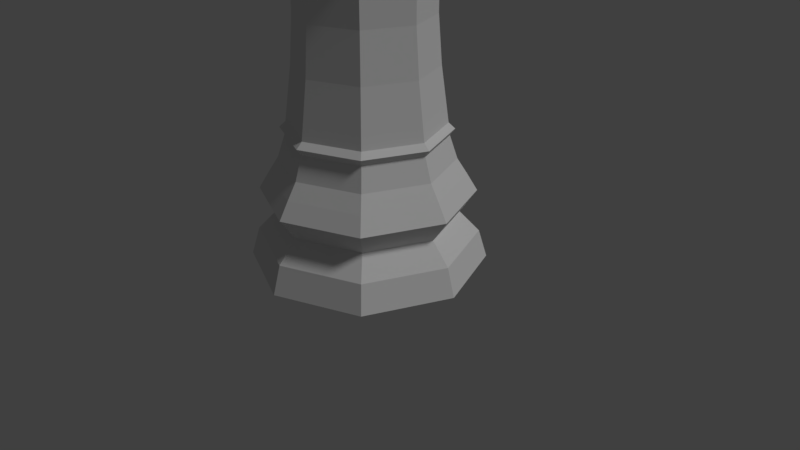 # Source: LP_Rook.blend  (saved by Blender 2.79.0; exported with 4.5.12 LTS)
import bpy
from mathutils import Matrix  # noqa: F401  (used for matrix-valued properties, if any)

bpy.ops.wm.read_factory_settings(use_empty=True)
scene = bpy.context.scene
scene.name = 'Scene'

# ---- collections
col_collection_1 = bpy.data.collections.new('Collection 1'); scene.collection.children.link(col_collection_1)

# ---- world
world_world = bpy.data.worlds.new('World'); scene.world = world_world
world_world.color = (0.05088, 0.05088, 0.05088)
world_world.use_sun_shadow = False
world_world.sun_shadow_jitter_overblur = 0.0
world_world.cycles.sampling_method = 'MANUAL'

# ---- cameras
cam_camera = bpy.data.cameras.new('Camera')
cam_camera.clip_end = 100.0
cam_camera.lens = 35.0
cam_camera.sensor_width = 32.0
cam_camera.sensor_height = 18.0
cam_camera.ortho_scale = 7.314
cam_camera.dof.focus_distance = 0.0
cam_camera.dof.aperture_fstop = 128.0

# ---- lights
light_lamp = bpy.data.lights.new('Lamp', 'SUN')
light_lamp.transmission_factor = 0.0
light_lamp.cutoff_distance = 30.0
light_lamp.angle = 0.1993
light_lamp.energy = 1.0
light_lamp.shadow_buffer_clip_start = 1.001
light_lamp.shadow_soft_size = 0.1
light_lamp.shadow_cascade_max_distance = 1000.0

# ---- meshes
me_cylinder = bpy.data.meshes.new('Cylinder')
me_cylinder.from_pydata([(-1.49e-08, 1.5, 4.252e-06), (1.061, 1.061, 4.252e-06), (1.5, -3.189e-07, 4.252e-06), (1.061, -1.061, 4.252e-06), (-5.037e-07, -1.5, 4.252e-06), (-1.061, -1.061, 4.252e-06), (-1.5, 1.016e-06, 4.252e-06), (-1.061, 1.061, 4.252e-06), (3.519e-08, 1.22, 1.133), (0.8627, 0.8627, 1.133), (1.093, -2.04e-07, 1.335), (1.22, -2.348e-07, 1.133), (0.8627, -0.8627, 1.133), (-3.624e-07, -1.22, 1.133), (0.7729, 0.7729, 1.335), (-0.8627, -0.8627, 1.133), (-1.22, 8.512e-07, 1.133), (-0.8627, 0.8627, 1.133), (5.188e-08, 1.093, 1.335), (-2.212e-09, 1.393, 0.3584), (0.9852, 0.9852, 0.3584), (1.393, -2.915e-07, 0.3584), (0.9852, -0.9852, 0.3584), (-4.565e-07, -1.393, 0.3584), (-0.9852, -0.9852, 0.3584), (-1.393, 9.487e-07, 0.3584), (-0.9852, 0.9852, 0.3584), (-1.447e-09, 1.349, 0.9164), (0.9538, 0.9538, 0.9164), (1.349, -2.813e-07, 0.9164), (0.9538, -0.9538, 0.9164), (-4.411e-07, -1.349, 0.9164), (-0.9538, -0.9538, 0.9164), (-1.349, 9.186e-07, 0.9164), (-0.9538, 0.9538, 0.9164), (2.468e-08, 1.142, 0.622), (0.8074, 0.8074, 0.622), (1.142, -2.293e-07, 0.622), (0.8074, -0.8074, 0.622), (-3.472e-07, -1.142, 0.622), (-0.8074, -0.8074, 0.622), (-1.142, 7.872e-07, 0.622), (-0.8074, 0.8074, 0.622), (0.7729, -0.7729, 1.335), (-3.043e-07, -1.093, 1.335), (-0.7729, -0.7729, 1.335), (-1.093, 7.689e-07, 1.335), (-0.7729, 0.7729, 1.335), (0.9953, -1.793e-07, 1.633), (0.7038, 0.7038, 1.633), (5.782e-08, 0.9953, 1.633), (0.7038, -0.7038, 1.633), (-2.665e-07, -0.9953, 1.633), (-0.7038, -0.7038, 1.633), (-0.9953, 7.066e-07, 1.633), (-0.7038, 0.7038, 1.633), (0.5907, -0.5907, 3.093), (0.6228, -0.6228, 2.495), (-2.229e-07, -0.8807, 2.495), (-2.038e-07, -0.8354, 3.093), (-0.5907, -0.5907, 3.093), (-0.6228, -0.6228, 2.495), (-0.8807, 6.316e-07, 2.495), (-0.8354, 6.063e-07, 3.093), (0.8344, -1.404e-07, 3.756), (0.59, 0.59, 3.756), (6.687e-08, 0.8344, 3.756), (0.59, -0.59, 3.756), (-2.05e-07, -0.8344, 3.756), (-0.59, -0.59, 3.756), (-0.8344, 6.023e-07, 3.756), (-0.59, 0.59, 3.756), (0.8445, -1.431e-07, 3.933), (0.5971, 0.5971, 3.933), (6.6e-08, 0.8445, 3.933), (0.5971, -0.5971, 3.933), (-2.092e-07, -0.8445, 3.933), (-0.5971, -0.5971, 3.933), (-0.8445, 6.086e-07, 3.933), (-0.5971, 0.5971, 3.933), (0.8301, -1.827e-07, 4.375), (0.587, 0.587, 4.375), (5.063e-09, 0.8301, 4.375), (0.587, -0.587, 4.375), (-2.111e-07, -0.8301, 4.375), (-0.587, -0.587, 4.375), (-0.8301, 5.365e-07, 4.375), (-0.587, 0.587, 4.375), (6.841e-08, 0.8354, 3.093), (6.413e-08, 0.8807, 2.495), (-0.6228, 0.6228, 2.495), (-0.5907, 0.5907, 3.093), (0.8807, -1.523e-07, 2.495), (0.8354, -1.372e-07, 3.093), (0.5907, 0.5907, 3.093), (0.6228, 0.6228, 2.495), (0.7136, -0.7136, 4.001), (1.009, -1.827e-07, 4.001), (-0.7136, 0.7136, 4.001), (-1.009, 7.157e-07, 4.001), (0.7136, 0.7136, 4.001), (5.707e-08, 1.009, 4.001), (-0.7136, -0.7136, 4.001), (-2.718e-07, -1.009, 4.001), (1.056, -1.937e-07, 1.717), (-0.7468, 0.7468, 1.717), (0.7468, -0.7468, 1.717), (-0.7468, -0.7468, 1.717), (-1.056, 7.463e-07, 1.717), (-2.905e-07, -1.056, 1.717), (5.363e-08, 1.056, 1.717), (0.7468, 0.7468, 1.717), (0.9758, -1.748e-07, 1.794), (-0.69, 0.69, 1.794), (0.69, -0.69, 1.794), (-0.69, -0.69, 1.794), (-0.9758, 6.937e-07, 1.794), (-2.59e-07, -0.9758, 1.794), (5.899e-08, 0.9758, 1.794), (0.69, 0.69, 1.794), (0.6575, 0.6574, 3.875), (5.996e-08, 0.9298, 3.875), (0.9298, -1.65e-07, 3.875), (-0.9298, 6.626e-07, 3.875), (-0.6575, -0.6574, 3.875), (-2.43e-07, -0.9298, 3.875), (0.6575, -0.6575, 3.875), (-0.6574, 0.6575, 3.875), (0.6108, 0.6108, 3.819), (0.8638, -1.475e-07, 3.819), (-0.8638, 6.214e-07, 3.819), (-2.172e-07, -0.8638, 3.819), (6.423e-08, 0.8638, 3.819), (-0.6108, -0.6108, 3.819), (0.6108, -0.6108, 3.819), (-0.6108, 0.6108, 3.819), (0.7136, 0.7136, 4.375), (1.009, -1.827e-07, 4.375), (-2.718e-07, -1.009, 4.375), (-0.7136, -0.7136, 4.375), (5.707e-08, 1.009, 4.375), (-0.7136, 0.7136, 4.375), (-1.009, 7.157e-07, 4.375), (0.7136, -0.7136, 4.375), (-1.202, 0.7192, 4.252e-06), (-1.117, 0.668, 0.3584), (-0.915, 0.5474, 0.622), (-1.081, 0.6467, 0.9164), (-0.876, 0.524, 1.335), (-0.9778, 0.585, 1.133), (-0.7977, 0.4772, 1.633), (-0.6695, 0.4005, 3.093), (-0.7058, 0.4223, 2.495), (-0.6687, 0.4, 3.756), (-0.6768, 0.4049, 3.933), (-0.8088, 0.4839, 4.375), (-0.8088, 0.4839, 4.001), (-0.8464, 0.5063, 1.717), (-0.782, 0.4678, 1.794), (-0.7451, 0.4458, 3.875), (-0.6922, 0.4141, 3.819), (-0.6652, 0.398, 4.375), (-1.354, 0.3525, 4.252e-06), (-1.258, 0.3274, 0.3584), (-1.031, 0.2683, 0.622), (-1.218, 0.317, 0.9164), (-0.9866, 0.2568, 1.335), (-1.101, 0.2867, 1.133), (-0.8985, 0.2339, 1.633), (-0.7541, 0.1963, 3.093), (-0.795, 0.207, 2.495), (-0.7532, 0.1961, 3.756), (-0.7623, 0.1984, 3.933), (-0.911, 0.2371, 4.375), (-0.911, 0.2371, 4.001), (-0.9533, 0.2482, 1.717), (-0.8808, 0.2293, 1.794), (-0.8393, 0.2185, 3.875), (-0.7797, 0.203, 3.819), (-0.7493, 0.1951, 4.375), (-0.9871, -0.2556, 1.335), (-1.102, -0.2853, 1.133), (-1.218, -0.3155, 0.9164), (-1.031, -0.267, 0.622), (-1.258, -0.3258, 0.3584), (-1.355, -0.3508, 4.252e-06), (-0.8989, -0.2328, 1.633), (-0.7536, -0.1951, 3.756), (-0.7627, -0.1975, 3.933), (-0.9115, -0.236, 4.375), (-0.7954, -0.206, 2.495), (-0.7545, -0.1954, 3.093), (-0.9115, -0.236, 4.001), (-0.9538, -0.247, 1.717), (-0.8813, -0.2282, 1.794), (-0.8397, -0.2174, 3.875), (-0.7801, -0.202, 3.819), (-0.7497, -0.1941, 4.375), (-0.88, -0.5143, 1.335), (-0.9823, -0.574, 1.133), (-1.086, -0.6347, 0.9164), (-0.9193, -0.5372, 0.622), (-1.122, -0.6555, 0.3584), (-1.208, -0.7057, 4.252e-06), (-0.8014, -0.4683, 1.633), (-0.6718, -0.3926, 3.756), (-0.6799, -0.3973, 3.933), (-0.8126, -0.4748, 4.375), (-0.6683, -0.3906, 4.375), (-0.7091, -0.4144, 2.495), (-0.6726, -0.393, 3.093), (-0.8126, -0.4748, 4.001), (-0.8503, -0.4969, 1.717), (-0.7856, -0.4591, 1.794), (-0.7486, -0.4374, 3.875), (-0.6954, -0.4064, 3.819), (-0.5029, -0.8847, 1.335), (-0.6411, -1.128, 0.3584), (-0.5254, -0.9242, 0.622), (-0.6207, -1.092, 0.9164), (-0.6902, -1.214, 4.252e-06), (-0.5614, -0.9876, 1.133), (-0.458, -0.8056, 1.633), (-0.3839, -0.6754, 3.756), (-0.3886, -0.6835, 3.933), (-0.4644, -0.8169, 4.375), (-0.4053, -0.7129, 2.495), (-0.3844, -0.6762, 3.093), (-0.4644, -0.8169, 4.001), (-0.4859, -0.8548, 1.717), (-0.449, -0.7898, 1.794), (-0.4278, -0.7526, 3.875), (-0.3974, -0.6991, 3.819), (-0.3819, -0.6719, 4.375), (-0.3451, -1.357, 4.252e-06), (-0.2515, -0.9889, 1.335), (-0.3205, -1.261, 0.3584), (-0.2627, -1.033, 0.622), (-0.3103, -1.22, 0.9164), (-0.2807, -1.104, 1.133), (-0.229, -0.9005, 1.633), (-0.192, -0.7549, 3.756), (-0.1943, -0.764, 3.933), (-0.2322, -0.9131, 4.375), (-0.2026, -0.7968, 2.495), (-0.1922, -0.7558, 3.093), (-0.2322, -0.9131, 4.001), (-0.243, -0.9555, 1.717), (-0.2245, -0.8828, 1.794), (-0.2139, -0.8412, 3.875), (-0.1987, -0.7815, 3.819), (-0.191, -0.751, 4.375), (0.3372, -1.209, 0.9164), (0.375, -1.345, 4.252e-06), (0.2854, -1.024, 0.622), (0.3483, -1.249, 0.3584), (0.305, -1.094, 1.133), (0.2732, -0.9799, 1.335), (0.2488, -0.8923, 1.633), (0.2086, -0.748, 3.756), (0.2111, -0.757, 3.933), (0.2523, -0.9047, 4.375), (0.2202, -0.7896, 2.495), (0.2088, -0.7489, 3.093), (0.2523, -0.9047, 4.001), (0.264, -0.9467, 1.717), (0.2439, -0.8748, 1.794), (0.2324, -0.8335, 3.875), (0.2159, -0.7743, 3.819), (0.2075, -0.7441, 4.375), (0.7178, -1.203, 4.252e-06), (0.6455, -1.082, 0.9164), (0.5464, -0.9155, 0.622), (0.6667, -1.117, 0.3584), (0.5839, -0.9783, 1.133), (0.5231, -0.8764, 1.335), (0.4763, -0.798, 1.633), (0.3993, -0.669, 3.756), (0.4041, -0.6771, 3.933), (0.483, -0.8092, 4.375), (0.4215, -0.7062, 2.495), (0.3998, -0.6698, 3.093), (0.483, -0.8092, 4.001), (0.5054, -0.8468, 1.717), (0.467, -0.7824, 1.794), (0.4449, -0.7455, 3.875), (0.4134, -0.6926, 3.819), (0.3972, -0.6656, 4.375), (1.124, -0.649, 0.3584), (1.211, -0.6987, 4.252e-06), (0.9215, -0.5319, 0.622), (1.089, -0.6284, 0.9164), (0.8821, -0.5091, 1.335), (0.9847, -0.5683, 1.133), (0.8033, -0.4636, 1.633), (0.6742, -0.3891, 3.093), (0.7108, -0.4103, 2.495), (0.6734, -0.3887, 3.756), (0.6815, -0.3934, 3.933), (0.8145, -0.4701, 4.375), (0.8145, -0.4701, 4.001), (0.8523, -0.4919, 1.717), (0.7875, -0.4545, 1.794), (0.7504, -0.4331, 3.875), (0.6971, -0.4024, 3.819), (0.6699, -0.3867, 4.375), (1.354, -0.3531, 4.252e-06), (1.257, -0.328, 0.3584), (1.03, -0.2688, 0.622), (1.217, -0.3176, 0.9164), (0.9864, -0.2573, 1.335), (1.101, -0.2872, 1.133), (0.8983, -0.2343, 1.633), (0.7539, -0.1967, 3.093), (0.7949, -0.2074, 2.495), (0.753, -0.1964, 3.756), (0.7621, -0.1988, 3.933), (0.9108, -0.2376, 4.375), (0.9108, -0.2376, 4.001), (0.9531, -0.2486, 1.717), (0.8806, -0.2297, 1.794), (0.8391, -0.2189, 3.875), (0.7795, -0.2034, 3.819), (0.7491, -0.1954, 4.375), (0.989, 0.2511, 1.335), (1.261, 0.3201, 0.3584), (1.033, 0.2623, 0.622), (1.221, 0.3099, 0.9164), (1.357, 0.3446, 4.252e-06), (1.104, 0.2803, 1.133), (0.9006, 0.2287, 1.633), (0.7559, 0.1919, 3.093), (0.7969, 0.2023, 2.495), (0.755, 0.1917, 3.756), (0.7641, 0.194, 3.933), (0.9132, 0.2318, 4.375), (0.9132, 0.2318, 4.001), (0.9556, 0.2426, 1.717), (0.8829, 0.2242, 1.794), (0.8413, 0.2136, 3.875), (0.7816, 0.1984, 3.819), (0.7511, 0.1907, 4.375), (1.209, 0.7026, 4.252e-06), (0.881, 0.512, 1.335), (1.123, 0.6526, 0.3584), (0.9203, 0.5348, 0.622), (1.087, 0.6319, 0.9164), (0.9834, 0.5715, 1.133), (0.8022, 0.4662, 1.633), (0.6733, 0.3913, 3.093), (0.7099, 0.4126, 2.495), (0.6725, 0.3908, 3.756), (0.6806, 0.3956, 3.933), (0.8134, 0.4727, 4.375), (0.8134, 0.4727, 4.001), (0.8512, 0.4947, 1.717), (0.7865, 0.4571, 1.794), (0.7494, 0.4355, 3.875), (0.6962, 0.4046, 3.819), (0.669, 0.3888, 4.375), (0.5415, 0.9175, 0.622), (0.7114, 1.205, 4.252e-06), (0.6608, 1.12, 0.3584), (0.5786, 0.9804, 1.133), (0.6397, 1.084, 0.9164), (0.5184, 0.8783, 1.335), (0.4721, 0.7998, 1.633), (0.3962, 0.6713, 3.093), (0.4177, 0.7077, 2.495), (0.3957, 0.6705, 3.756), (0.4005, 0.6786, 3.933), (0.4786, 0.811, 4.375), (0.4786, 0.811, 4.001), (0.5009, 0.8486, 1.717), (0.4628, 0.7841, 1.794), (0.441, 0.7471, 3.875), (0.4097, 0.6941, 3.819), (0.3937, 0.667, 4.375), (0.3557, 1.353, 4.252e-06), (0.2708, 1.03, 0.622), (0.3304, 1.256, 0.3584), (0.2893, 1.1, 1.133), (0.3199, 1.216, 0.9164), (0.2592, 0.9857, 1.335), (0.236, 0.8976, 1.633), (0.1981, 0.7533, 3.093), (0.2089, 0.7942, 2.495), (0.1979, 0.7524, 3.756), (0.2003, 0.7615, 3.933), (0.2393, 0.9101, 4.375), (0.2393, 0.9101, 4.001), (0.2504, 0.9524, 1.717), (0.2314, 0.88, 1.794), (0.2205, 0.8385, 3.875), (0.2048, 0.7789, 3.819), (0.1968, 0.7486, 4.375), (-0.3263, 1.258, 0.3584), (-0.2674, 1.031, 0.622), (-0.3159, 1.218, 0.9164), (-0.3512, 1.355, 4.252e-06), (-0.2559, 0.987, 1.335), (-0.2857, 1.102, 1.133), (-0.2331, 0.8988, 1.633), (-0.1954, 0.7535, 3.756), (-0.1977, 0.7626, 3.933), (-0.2363, 0.9113, 4.375), (-0.2062, 0.7953, 2.495), (-0.1956, 0.7544, 3.093), (-0.2363, 0.9113, 4.001), (-0.2473, 0.9537, 1.717), (-0.2285, 0.8812, 1.794), (-0.2177, 0.8396, 3.875), (-0.2023, 0.78, 3.819), (-0.1944, 0.7496, 4.375), (-0.706, 1.208, 4.252e-06), (-0.6557, 1.122, 0.3584), (-0.5374, 0.9192, 0.622), (-0.6349, 1.086, 0.9164), (-0.5144, 0.88, 1.335), (-0.5742, 0.9823, 1.133), (-0.4684, 0.8013, 1.633), (-0.3927, 0.6717, 3.756), (-0.3974, 0.6799, 3.933), (-0.475, 0.8125, 4.375), (-0.4145, 0.7091, 2.495), (-0.3932, 0.6725, 3.093), (-0.475, 0.8125, 4.001), (-0.497, 0.8502, 1.717), (-0.4592, 0.7856, 1.794), (-0.4376, 0.7485, 3.875), (-0.4065, 0.6954, 3.819), (-0.3907, 0.6683, 4.375), (0.9132, 0.2318, 4.375), (1.009, -1.827e-07, 4.375), (-0.4644, -0.8169, 4.375), (-0.7136, -0.7136, 4.375), (0.4786, 0.811, 4.375), (0.7136, 0.7136, 4.375), (-0.2363, 0.9113, 4.375), (5.707e-08, 1.009, 4.375), (-0.8088, 0.4839, 4.375), (-0.7136, 0.7136, 4.375), (0.2523, -0.9047, 4.375), (-2.718e-07, -1.009, 4.375), (0.8145, -0.4701, 4.375), (0.7136, -0.7136, 4.375), (-0.8126, -0.4748, 4.375), (0.7511, 0.1907, 4.375), (0.8301, -1.827e-07, 4.375), (-0.3819, -0.6719, 4.375), (-0.587, -0.587, 4.375), (0.3937, 0.667, 4.375), (0.587, 0.587, 4.375), (-0.1944, 0.7496, 4.375), (5.063e-09, 0.8301, 4.375), (-0.6652, 0.398, 4.375), (-0.587, 0.587, 4.375), (0.2075, -0.7441, 4.375), (-2.111e-07, -0.8301, 4.375), (0.6699, -0.3867, 4.375), (0.587, -0.587, 4.375), (-0.6683, -0.3906, 4.375), (-1.009, 7.157e-07, 4.375), (-0.8301, 5.365e-07, 4.375), (-0.911, 0.2371, 4.375), (-0.7493, 0.1951, 4.375), (-0.9115, -0.236, 4.375), (-0.7497, -0.1941, 4.375), (-0.2322, -0.9131, 4.375), (-0.191, -0.751, 4.375), (0.483, -0.8092, 4.375), (0.3972, -0.6656, 4.375), (0.9108, -0.2376, 4.375), (0.7491, -0.1954, 4.375), (0.8134, 0.4727, 4.375), (0.669, 0.3888, 4.375), (0.2393, 0.9101, 4.375), (0.1968, 0.7486, 4.375), (-0.475, 0.8125, 4.375), (-0.3907, 0.6683, 4.375), (0.9132, 0.2318, 4.607), (1.009, -1.827e-07, 4.607), (-0.4644, -0.8169, 4.607), (-0.7136, -0.7136, 4.607), (0.4786, 0.811, 4.607), (0.7136, 0.7136, 4.607), (-0.2363, 0.9113, 4.607), (5.707e-08, 1.009, 4.607), (-0.8088, 0.4839, 4.607), (-0.7136, 0.7136, 4.607), (0.2523, -0.9047, 4.607), (-2.718e-07, -1.009, 4.607), (0.8145, -0.4701, 4.607), (0.7136, -0.7136, 4.607), (-0.8126, -0.4748, 4.607), (0.7511, 0.1907, 4.607), (0.8301, -1.827e-07, 4.607), (-0.3819, -0.6719, 4.607), (-0.587, -0.587, 4.607), (0.3937, 0.667, 4.607), (0.587, 0.587, 4.607), (-0.1944, 0.7496, 4.607), (5.063e-09, 0.8301, 4.607), (-0.6652, 0.398, 4.607), (-0.587, 0.587, 4.607), (0.2075, -0.7441, 4.607), (-2.111e-07, -0.8301, 4.607), (0.6699, -0.3867, 4.607), (0.587, -0.587, 4.607), (-0.6683, -0.3906, 4.607), (-1.009, 7.157e-07, 4.607), (-0.8301, 5.365e-07, 4.607), (-0.911, 0.2371, 4.607), (-0.7493, 0.1951, 4.607), (-0.9115, -0.236, 4.607), (-0.7497, -0.1941, 4.607), (-0.2322, -0.9131, 4.607), (-0.191, -0.751, 4.607), (0.483, -0.8092, 4.607), (0.3972, -0.6656, 4.607), (0.9108, -0.2376, 4.607), (0.7491, -0.1954, 4.607), (0.8134, 0.4727, 4.607), (0.669, 0.3888, 4.607), (0.2393, 0.9101, 4.607), (0.1968, 0.7486, 4.607), (-0.475, 0.8125, 4.607), (-0.3907, 0.6683, 4.607), (0.7511, 0.1907, 4.229), (0.8301, -1.827e-07, 4.229), (-0.3819, -0.6719, 4.229), (-0.587, -0.587, 4.229), (0.3937, 0.667, 4.229), (0.587, 0.587, 4.229), (-0.1944, 0.7496, 4.229), (5.063e-09, 0.8301, 4.229), (-0.6652, 0.398, 4.229), (-0.587, 0.587, 4.229), (0.2075, -0.7441, 4.229), (-2.111e-07, -0.8301, 4.229), (0.6699, -0.3867, 4.229), (0.587, -0.587, 4.229), (-0.6683, -0.3906, 4.229), (-0.7493, 0.1951, 4.229), (-0.8301, 5.365e-07, 4.229), (-0.7497, -0.1941, 4.229), (-0.191, -0.751, 4.229), (0.3972, -0.6656, 4.229), (0.7491, -0.1954, 4.229), (0.669, 0.3888, 4.229), (0.1968, 0.7486, 4.229), (-0.3907, 0.6683, 4.229)], [], [(326, 327, 29, 37), (290, 291, 30, 38), (185, 184, 25, 6), (144, 145, 26, 7), (254, 252, 31, 39), (218, 219, 32, 40), (399, 396, 19, 0), (361, 362, 20, 1), (183, 182, 33, 41), (291, 293, 12, 30), (327, 329, 11, 29), (146, 147, 34, 42), (252, 256, 13, 31), (219, 221, 15, 32), (360, 364, 28, 36), (397, 398, 27, 35), (398, 401, 8, 27), (182, 181, 16, 33), (362, 360, 36, 20), (396, 397, 35, 19), (364, 363, 9, 28), (147, 149, 17, 34), (288, 290, 38, 22), (325, 326, 37, 21), (256, 257, 44, 13), (329, 324, 10, 11), (293, 292, 43, 12), (181, 180, 46, 16), (221, 216, 45, 15), (255, 254, 39, 23), (217, 218, 40, 24), (328, 325, 21, 2), (289, 288, 22, 3), (220, 217, 24, 5), (253, 255, 23, 4), (145, 146, 42, 26), (184, 183, 41, 25), (401, 400, 18, 8), (149, 148, 47, 17), (363, 365, 14, 9), (1, 342, 328, 2, 306, 289, 3, 270, 253, 4, 234, 220, 5, 203, 185, 6, 162, 144, 7, 414, 399, 0, 378, 361), (418, 47, 55, 420), (198, 45, 53, 204), (383, 18, 50, 384), (343, 14, 49, 348), (310, 10, 48, 312), (235, 44, 52, 240), (275, 43, 51, 276), (166, 46, 54, 168), (314, 92, 93, 313), (320, 112, 92, 314), (170, 62, 63, 169), (176, 116, 62, 170), (386, 89, 88, 385), (392, 118, 89, 386), (350, 95, 94, 349), (356, 119, 95, 350), (210, 60, 69, 205), (281, 56, 67, 277), (425, 91, 71, 421), (245, 59, 68, 241), (313, 93, 64, 315), (169, 63, 70, 171), (385, 88, 66, 387), (349, 94, 65, 351), (393, 121, 74, 388), (357, 120, 73, 352), (214, 124, 77, 206), (285, 126, 75, 278), (429, 127, 79, 422), (249, 125, 76, 242), (321, 122, 72, 316), (177, 123, 78, 172), (318, 97, 137, 317), (174, 99, 142, 173), (390, 101, 140, 389), (354, 100, 136, 353), (211, 102, 139, 207), (282, 96, 143, 279), (426, 98, 141, 423), (246, 103, 138, 243), (248, 117, 58, 244), (244, 58, 59, 245), (428, 113, 90, 424), (424, 90, 91, 425), (284, 114, 57, 280), (280, 57, 56, 281), (213, 115, 61, 209), (209, 61, 60, 210), (242, 76, 103, 246), (422, 79, 98, 426), (278, 75, 96, 282), (206, 77, 102, 211), (352, 73, 100, 354), (388, 74, 101, 390), (172, 78, 99, 174), (316, 72, 97, 318), (204, 53, 107, 212), (276, 51, 106, 283), (420, 55, 105, 427), (240, 52, 109, 247), (348, 49, 111, 355), (384, 50, 110, 391), (168, 54, 108, 175), (312, 48, 104, 319), (212, 107, 115, 213), (283, 106, 114, 284), (427, 105, 113, 428), (247, 109, 117, 248), (355, 111, 119, 356), (391, 110, 118, 392), (175, 108, 116, 176), (319, 104, 112, 320), (178, 130, 123, 177), (322, 129, 122, 321), (250, 131, 125, 249), (430, 135, 127, 429), (286, 134, 126, 285), (215, 133, 124, 214), (358, 128, 120, 357), (394, 132, 121, 393), (387, 66, 132, 394), (351, 65, 128, 358), (205, 69, 133, 215), (277, 67, 134, 286), (421, 71, 135, 430), (241, 68, 131, 250), (315, 64, 129, 322), (171, 70, 130, 178), (359, 81, 533, 549), (189, 197, 467, 466), (208, 207, 446, 461), (83, 287, 471, 460), (353, 136, 437, 474), (139, 225, 434, 435), (197, 86, 463, 467), (335, 341, 447, 432), (137, 335, 432, 433), (179, 161, 155, 173), (71, 153, 160, 135), (135, 160, 159, 127), (105, 157, 158, 113), (55, 150, 157, 105), (79, 154, 156, 98), (98, 156, 155, 141), (127, 159, 154, 79), (91, 151, 153, 71), (113, 158, 152, 90), (90, 152, 151, 91), (47, 148, 150, 55), (167, 166, 148, 149), (163, 164, 146, 145), (165, 167, 149, 147), (164, 165, 147, 146), (162, 163, 145, 144), (6, 25, 163, 162), (41, 33, 165, 164), (33, 16, 167, 165), (25, 41, 164, 163), (16, 46, 166, 167), (359, 353, 474, 475), (153, 171, 178, 160), (160, 178, 177, 159), (157, 175, 176, 158), (150, 168, 175, 157), (154, 172, 174, 156), (156, 174, 173, 155), (159, 177, 172, 154), (151, 169, 171, 153), (158, 176, 170, 152), (152, 170, 169, 151), (148, 166, 168, 150), (208, 197, 189, 207), (70, 187, 196, 130), (130, 196, 195, 123), (108, 193, 194, 116), (54, 186, 193, 108), (78, 188, 192, 99), (62, 190, 191, 63), (116, 194, 190, 62), (99, 192, 189, 142), (123, 195, 188, 78), (63, 191, 187, 70), (46, 180, 186, 54), (202, 201, 183, 184), (199, 198, 180, 181), (200, 199, 181, 182), (201, 200, 182, 183), (203, 202, 184, 185), (5, 24, 202, 203), (40, 32, 200, 201), (32, 15, 199, 200), (15, 45, 198, 199), (24, 40, 201, 202), (87, 431, 479, 456), (187, 205, 215, 196), (196, 215, 214, 195), (193, 212, 213, 194), (186, 204, 212, 193), (188, 206, 211, 192), (190, 209, 210, 191), (194, 213, 209, 190), (192, 211, 207, 189), (195, 214, 206, 188), (191, 210, 205, 187), (180, 198, 204, 186), (251, 233, 225, 243), (69, 223, 232, 133), (133, 232, 231, 124), (107, 229, 230, 115), (53, 222, 229, 107), (77, 224, 228, 102), (61, 226, 227, 60), (115, 230, 226, 61), (102, 228, 225, 139), (124, 231, 224, 77), (60, 227, 223, 69), (45, 216, 222, 53), (234, 236, 217, 220), (236, 237, 218, 217), (239, 235, 216, 221), (238, 239, 221, 219), (237, 238, 219, 218), (39, 31, 238, 237), (31, 13, 239, 238), (13, 44, 235, 239), (23, 39, 237, 236), (4, 23, 236, 234), (173, 142, 462, 464), (223, 241, 250, 232), (232, 250, 249, 231), (229, 247, 248, 230), (222, 240, 247, 229), (224, 242, 246, 228), (226, 244, 245, 227), (230, 248, 244, 226), (228, 246, 243, 225), (231, 249, 242, 224), (227, 245, 241, 223), (216, 235, 240, 222), (287, 269, 261, 279), (68, 259, 268, 131), (131, 268, 267, 125), (109, 265, 266, 117), (52, 258, 265, 109), (76, 260, 264, 103), (58, 262, 263, 59), (117, 266, 262, 58), (103, 264, 261, 138), (125, 267, 260, 76), (59, 263, 259, 68), (44, 257, 258, 52), (270, 273, 255, 253), (273, 272, 254, 255), (274, 275, 257, 256), (271, 274, 256, 252), (272, 271, 252, 254), (38, 30, 271, 272), (30, 12, 274, 271), (12, 43, 275, 274), (22, 38, 272, 273), (3, 22, 273, 270), (155, 161, 455, 440), (259, 277, 286, 268), (268, 286, 285, 267), (265, 283, 284, 266), (258, 276, 283, 265), (260, 278, 282, 264), (262, 280, 281, 263), (266, 284, 280, 262), (264, 282, 279, 261), (267, 285, 278, 260), (263, 281, 277, 259), (257, 275, 276, 258), (323, 305, 299, 317), (67, 297, 304, 134), (134, 304, 303, 126), (106, 301, 302, 114), (51, 294, 301, 106), (75, 298, 300, 96), (96, 300, 299, 143), (126, 303, 298, 75), (56, 295, 297, 67), (114, 302, 296, 57), (57, 296, 295, 56), (43, 292, 294, 51), (306, 307, 288, 289), (311, 310, 292, 293), (307, 308, 290, 288), (309, 311, 293, 291), (308, 309, 291, 290), (37, 29, 309, 308), (29, 11, 311, 309), (21, 37, 308, 307), (11, 10, 310, 311), (2, 21, 307, 306), (85, 208, 461, 450), (297, 315, 322, 304), (304, 322, 321, 303), (301, 319, 320, 302), (294, 312, 319, 301), (298, 316, 318, 300), (300, 318, 317, 299), (303, 321, 316, 298), (295, 313, 315, 297), (302, 320, 314, 296), (296, 314, 313, 295), (292, 310, 312, 294), (359, 341, 335, 353), (64, 333, 340, 129), (129, 340, 339, 122), (104, 337, 338, 112), (48, 330, 337, 104), (72, 334, 336, 97), (97, 336, 335, 137), (122, 339, 334, 72), (93, 331, 333, 64), (112, 338, 332, 92), (92, 332, 331, 93), (10, 324, 330, 48), (342, 344, 325, 328), (347, 343, 324, 329), (344, 345, 326, 325), (346, 347, 329, 327), (345, 346, 327, 326), (36, 28, 346, 345), (28, 9, 347, 346), (20, 36, 345, 344), (9, 14, 343, 347), (1, 20, 344, 342), (179, 173, 464, 465), (333, 351, 358, 340), (340, 358, 357, 339), (337, 355, 356, 338), (330, 348, 355, 337), (334, 352, 354, 336), (336, 354, 353, 335), (339, 357, 352, 334), (331, 349, 351, 333), (338, 356, 350, 332), (332, 350, 349, 331), (324, 343, 348, 330), (395, 377, 371, 389), (65, 369, 376, 128), (128, 376, 375, 120), (111, 373, 374, 119), (49, 366, 373, 111), (73, 370, 372, 100), (100, 372, 371, 136), (120, 375, 370, 73), (94, 367, 369, 65), (119, 374, 368, 95), (95, 368, 367, 94), (14, 365, 366, 49), (381, 383, 365, 363), (382, 381, 363, 364), (380, 379, 360, 362), (379, 382, 364, 360), (378, 380, 362, 361), (0, 19, 380, 378), (35, 27, 382, 379), (19, 35, 379, 380), (27, 8, 381, 382), (8, 18, 383, 381), (84, 251, 469, 458), (369, 387, 394, 376), (376, 394, 393, 375), (373, 391, 392, 374), (366, 384, 391, 373), (370, 388, 390, 372), (372, 390, 389, 371), (375, 393, 388, 370), (367, 385, 387, 369), (374, 392, 386, 368), (368, 386, 385, 367), (365, 383, 384, 366), (431, 413, 405, 423), (66, 403, 412, 132), (132, 412, 411, 121), (110, 409, 410, 118), (50, 402, 409, 110), (74, 404, 408, 101), (89, 406, 407, 88), (118, 410, 406, 89), (101, 408, 405, 140), (121, 411, 404, 74), (88, 407, 403, 66), (18, 400, 402, 50), (419, 418, 400, 401), (415, 416, 397, 396), (417, 419, 401, 398), (416, 417, 398, 397), (414, 415, 396, 399), (7, 26, 415, 414), (42, 34, 417, 416), (34, 17, 419, 417), (26, 42, 416, 415), (17, 47, 418, 419), (317, 137, 433, 472), (403, 421, 430, 412), (412, 430, 429, 411), (409, 427, 428, 410), (402, 420, 427, 409), (404, 422, 426, 408), (406, 424, 425, 407), (410, 428, 424, 406), (408, 426, 423, 405), (411, 429, 422, 404), (407, 425, 421, 403), (400, 418, 420, 402), (438, 453, 501, 486), (464, 462, 510, 512), (460, 471, 519, 508), (453, 454, 502, 501), (477, 476, 524, 525), (440, 455, 503, 488), (470, 445, 493, 518), (451, 452, 500, 499), (454, 477, 525, 502), (442, 457, 505, 490), (449, 450, 498, 497), (476, 439, 487, 524), (469, 468, 516, 517), (447, 448, 496, 495), (436, 451, 499, 484), (458, 469, 517, 506), (136, 371, 436, 437), (395, 389, 476, 477), (140, 405, 438, 439), (371, 377, 451, 436), (243, 138, 443, 468), (141, 155, 440, 441), (389, 140, 439, 476), (80, 323, 473, 448), (251, 243, 468, 469), (225, 233, 449, 434), (341, 80, 448, 447), (138, 261, 442, 443), (423, 141, 441, 478), (86, 179, 465, 463), (233, 85, 450, 449), (431, 423, 478, 479), (142, 189, 466, 462), (143, 299, 444, 445), (405, 413, 453, 438), (279, 143, 445, 470), (377, 81, 452, 451), (207, 139, 435, 446), (81, 359, 475, 452), (287, 279, 470, 471), (261, 269, 457, 442), (413, 82, 454, 453), (161, 87, 456, 455), (269, 84, 458, 457), (82, 395, 477, 454), (323, 317, 472, 473), (299, 305, 459, 444), (305, 83, 460, 459), (495, 496, 481, 480), (497, 498, 483, 482), (499, 500, 485, 484), (501, 502, 487, 486), (503, 504, 489, 488), (505, 506, 491, 490), (507, 508, 493, 492), (515, 511, 510, 514), (511, 513, 512, 510), (498, 509, 494, 483), (506, 517, 516, 491), (508, 519, 518, 493), (496, 521, 520, 481), (500, 523, 522, 485), (502, 525, 524, 487), (504, 527, 526, 489), (455, 456, 504, 503), (471, 470, 518, 519), (463, 465, 513, 511), (478, 441, 489, 526), (457, 458, 506, 505), (444, 459, 507, 492), (433, 432, 480, 481), (465, 464, 512, 513), (456, 479, 527, 504), (459, 460, 508, 507), (472, 433, 481, 520), (435, 434, 482, 483), (462, 466, 514, 510), (479, 478, 526, 527), (450, 461, 509, 498), (448, 473, 521, 496), (437, 436, 484, 485), (467, 463, 511, 515), (473, 472, 520, 521), (439, 438, 486, 487), (466, 467, 515, 514), (432, 447, 495, 480), (441, 440, 488, 489), (461, 446, 494, 509), (474, 437, 485, 522), (443, 442, 490, 491), (434, 449, 497, 482), (452, 475, 523, 500), (445, 444, 492, 493), (468, 443, 491, 516), (475, 474, 522, 523), (446, 435, 483, 494), (529, 528, 549, 533, 532, 550, 535, 534, 551, 537, 536, 543, 544, 545, 542, 531, 530, 546, 539, 538, 547, 541, 540, 548), (87, 161, 536, 537), (287, 83, 541, 547), (413, 431, 551, 534), (84, 269, 538, 539), (197, 208, 542, 545), (341, 359, 549, 528), (83, 305, 540, 541), (269, 287, 547, 538), (86, 197, 545, 544), (395, 82, 535, 550), (208, 85, 531, 542), (80, 341, 528, 529), (323, 80, 529, 548), (251, 84, 539, 546), (85, 233, 530, 531), (179, 86, 544, 543), (377, 395, 550, 532), (81, 377, 532, 533), (305, 323, 548, 540), (233, 251, 546, 530), (431, 87, 537, 551), (82, 413, 534, 535), (161, 179, 543, 536)])
me_cylinder.use_remesh_preserve_volume = False
me_cylinder.use_remesh_preserve_attributes = False
me_cylinder.use_mirror_vertex_groups = False
me_cylinder.update()

# ---- objects
ob_lp_rook = bpy.data.objects.new('LP Rook', me_cylinder)
ob_lamp = bpy.data.objects.new('Lamp', light_lamp)
ob_camera = bpy.data.objects.new('Camera', cam_camera)

# ---- transforms, parenting, visibility, modifiers, constraints
ob_lp_rook.location = (1.49e-08, 4.321e-07, 0.0)
ob_lp_rook.lineart.crease_threshold = 0.0
ob_lamp.location = (4.076, 1.005, 5.904)
ob_lamp.rotation_euler = (0.6503, 0.05522, 1.866)
ob_lamp.lock_rotations_4d = False
ob_lamp.empty_display_type = 'ARROWS'
ob_lamp.color = (0.0, 0.0, 0.0, 0.0)
ob_lamp.lineart.crease_threshold = 0.0
ob_camera.location = (7.481, -6.508, 5.344)
ob_camera.rotation_euler = (1.109, 0.0, 0.8149)
ob_camera.lock_rotations_4d = False
ob_camera.empty_display_type = 'ARROWS'
ob_camera.color = (0.0, 0.0, 0.0, 0.0)
ob_camera.display_type = 'WIRE'
ob_camera.lineart.crease_threshold = 0.0

# ---- collection membership
col_collection_1.objects.link(ob_lp_rook)
col_collection_1.objects.link(ob_lamp)
col_collection_1.objects.link(ob_camera)

# ---- scene / render settings (as saved in the file)
scene.camera = ob_camera
scene.frame_start = 1; scene.frame_end = 250; scene.frame_set(0)
scene.render.engine = 'BLENDER_EEVEE_NEXT'
scene.render.resolution_percentage = 50
scene.render.dither_intensity = 0.0
scene.cycles.use_denoising = False
scene.cycles.samples = 128
scene.cycles.sampling_pattern = 'TABULATED_SOBOL'
scene.cycles.use_adaptive_sampling = False
scene.cycles.use_light_tree = False
scene.cycles.blur_glossy = 0.0
scene.cycles.sample_clamp_indirect = 0.0
scene.view_settings.view_transform = 'Standard'
bpy.context.view_layer.update()
